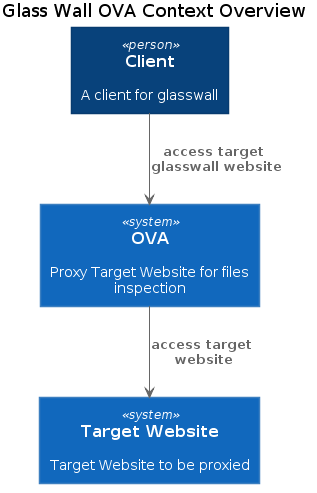

The diagram above was rendered by PlantUML. Its source (embedded in the PNG):
@startuml
!include <c4/C4_Context.puml>

title Glass Wall OVA Context Overview

Person(client, Client, "A client for glasswall")

System(ova, "OVA", "Proxy Target Website for files inspection")

System(website, "Target Website", "Target Website to be proxied")

Rel_Down(client, ova, "access target glasswall website")
Rel(ova, website, "access target website")

@enduml